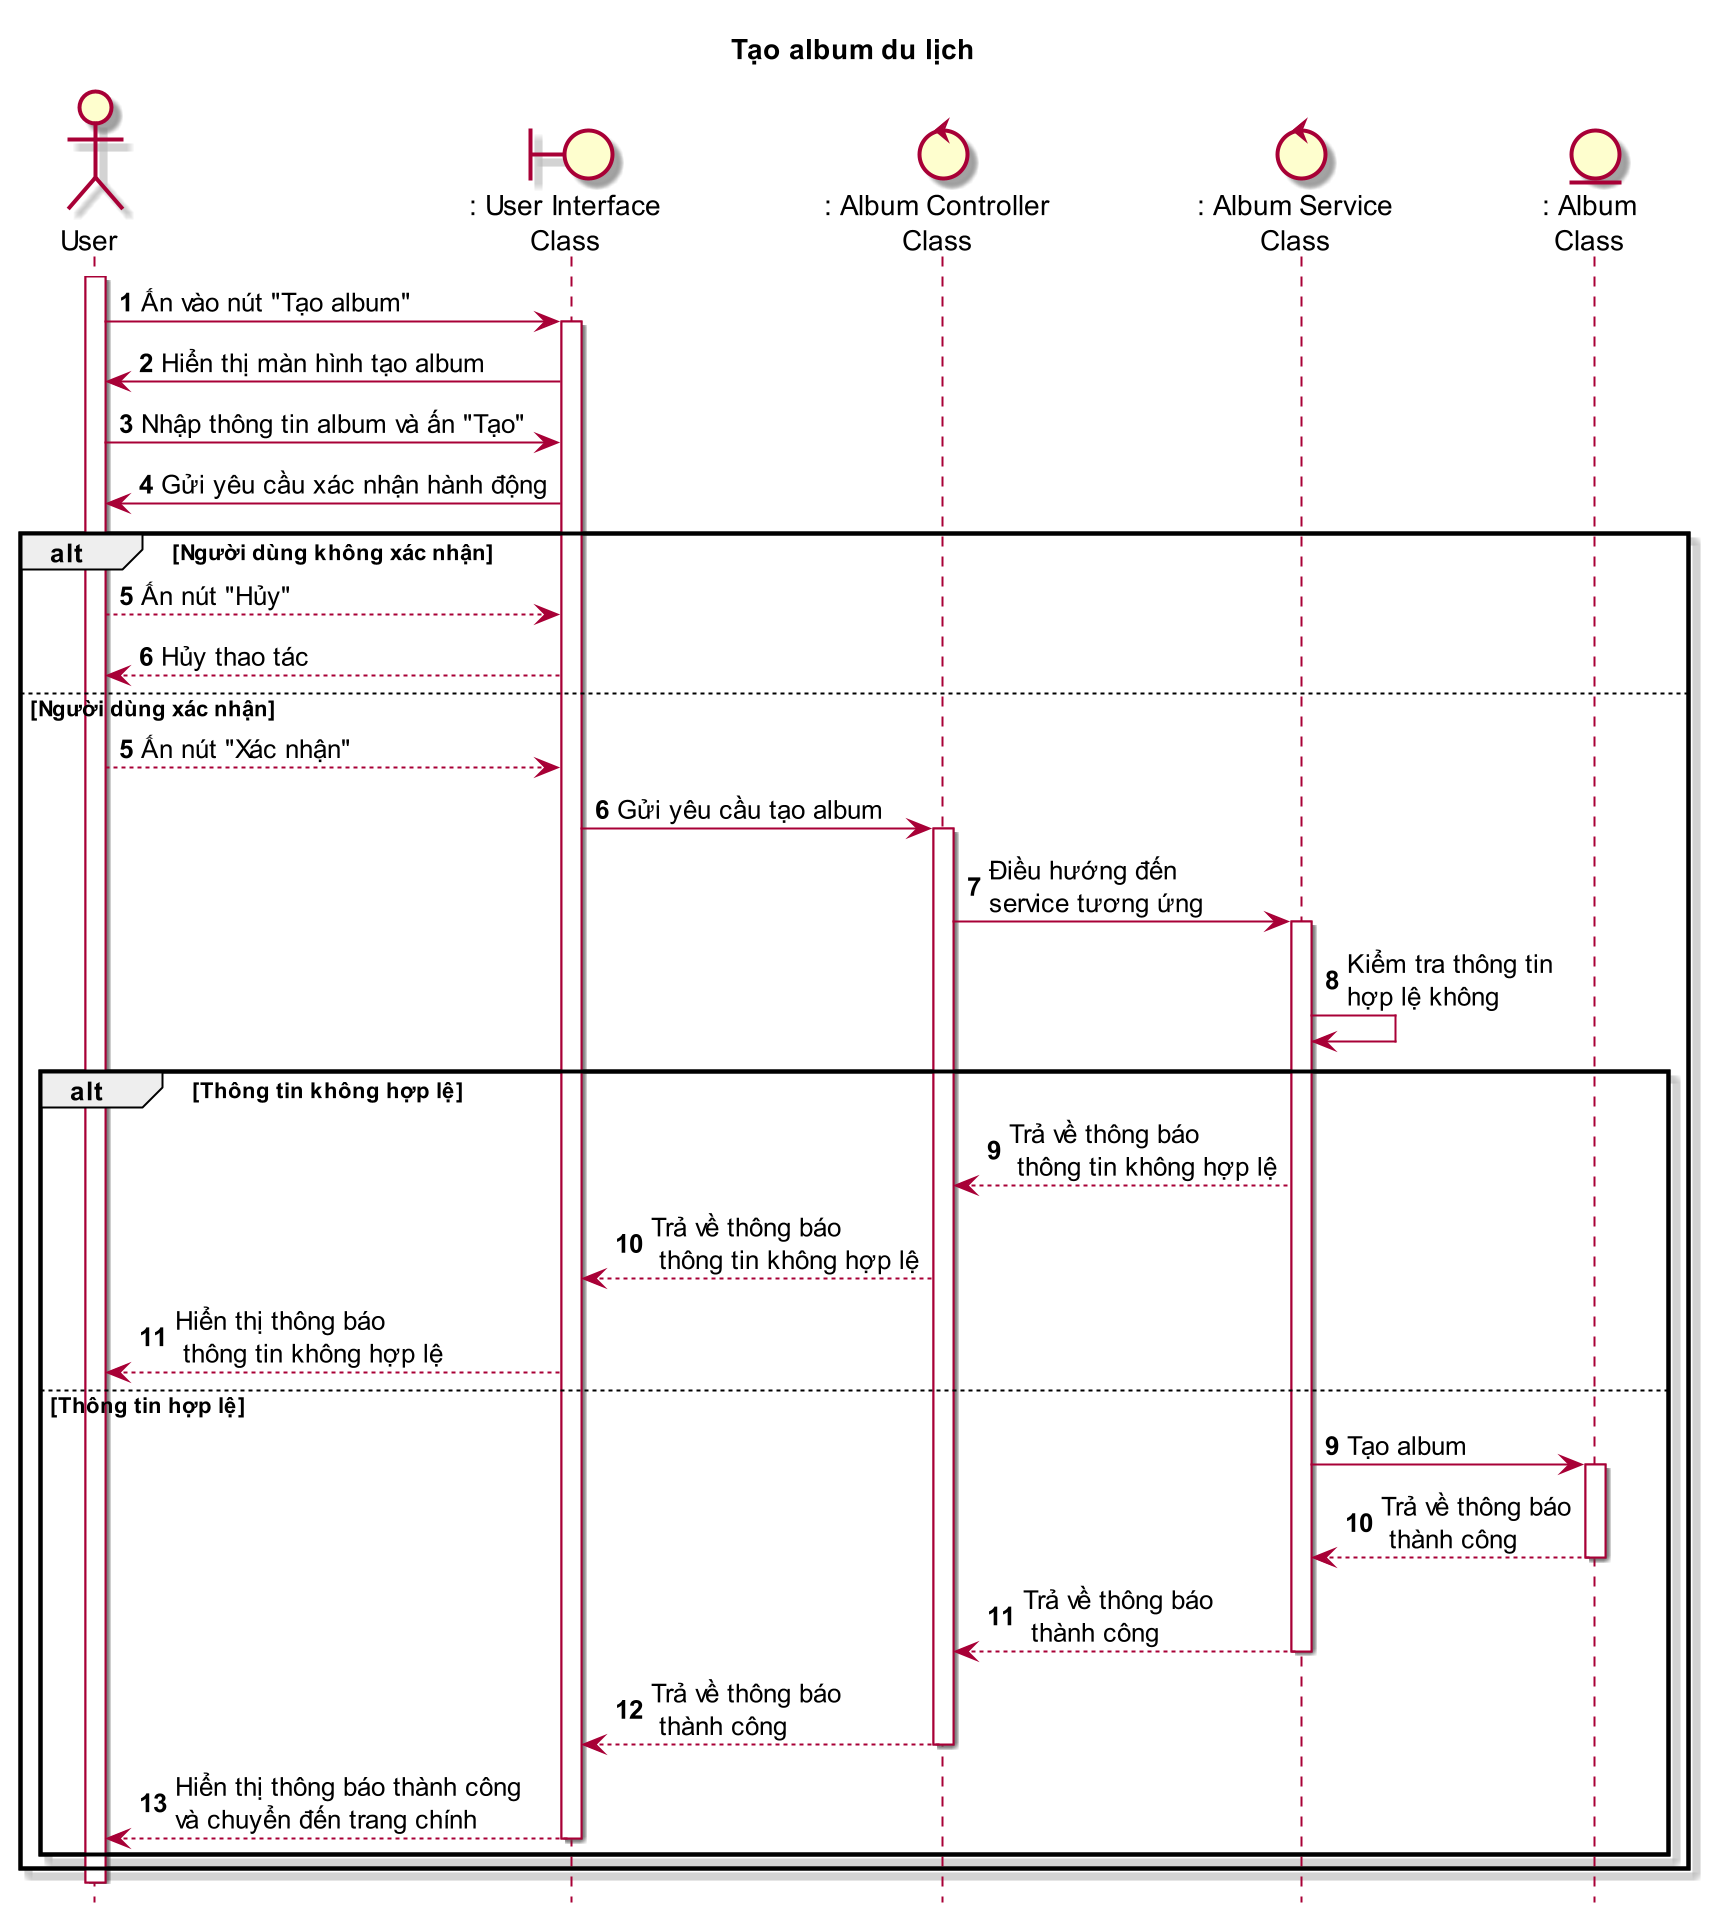

The diagram above was rendered by PlantUML. Its source (embedded in the PNG):
@startuml TaoAlbumDuLich

title Tạo album du lịch

skin rose
scale 2
hide footbox

actor User as user
boundary ": User Interface\nClass" as ui
control ": Album Controller\nClass" as abc
control ": Album Service\nClass" as abs
entity ": Album\nClass" as ab

autonumber
user++
user -> ui++ : Ấn vào nút "Tạo album"
ui -> user : Hiển thị màn hình tạo album
user -> ui : Nhập thông tin album và ấn "Tạo"
ui -> user : Gửi yêu cầu xác nhận hành động
alt Người dùng không xác nhận
    user --> ui : Ấn nút "Hủy"
    ui --> user : Hủy thao tác
else Người dùng xác nhận
    autonumber 5
    user --> ui: Ấn nút "Xác nhận"
    ui -> abc++ : Gửi yêu cầu tạo album
    abc -> abs++ : Điều hướng đến\nservice tương ứng
    abs -> abs : Kiểm tra thông tin\nhợp lệ không
    alt Thông tin không hợp lệ
        abs --> abc : Trả về thông báo\n thông tin không hợp lệ
        abc --> ui : Trả về thông báo\n thông tin không hợp lệ
        ui --> user : Hiển thị thông báo\n thông tin không hợp lệ
    else Thông tin hợp lệ
        autonumber 9
        abs -> ab++ : Tạo album
        ab --> abs-- : Trả về thông báo\n thành công
        abs --> abc-- : Trả về thông báo\n thành công
        abc --> ui-- : Trả về thông báo\n thành công
        ui --> user-- : Hiển thị thông báo thành công\nvà chuyển đến trang chính
    end
end
user--

@enduml